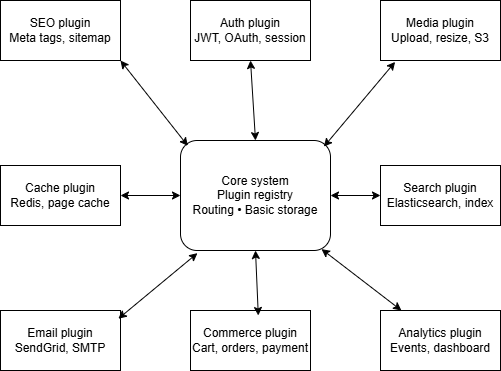

The diagram above was exported from draw.io. Its source (the exported page's mxGraphModel, read from the mxfile embedded in the PNG):
<mxGraphModel dx="1281" dy="596" grid="1" gridSize="10" guides="1" tooltips="1" connect="1" arrows="1" fold="1" page="1" pageScale="1" pageWidth="827" pageHeight="1169" math="0" shadow="0">
  <root>
    <mxCell id="0" />
    <mxCell id="1" parent="0" />
    <mxCell id="P0t3rURpMHBIznRIyv22-1" parent="1" style="rounded=0;whiteSpace=wrap;html=1;" value="SEO plugin&#10;Meta tags, sitemap" vertex="1">
      <mxGeometry height="60" width="120" x="110" y="70" as="geometry" />
    </mxCell>
    <mxCell id="P0t3rURpMHBIznRIyv22-3" parent="1" style="rounded=1;whiteSpace=wrap;html=1;" value="Core system&#10;Plugin registry&#10;Routing • Basic storage" vertex="1">
      <mxGeometry height="110" width="150" x="290" y="210" as="geometry" />
    </mxCell>
    <mxCell id="P0t3rURpMHBIznRIyv22-4" parent="1" style="rounded=0;whiteSpace=wrap;html=1;" value="Auth plugin&#10;JWT, OAuth, session" vertex="1">
      <mxGeometry height="60" width="120" x="300" y="70" as="geometry" />
    </mxCell>
    <mxCell id="P0t3rURpMHBIznRIyv22-6" parent="1" style="rounded=0;whiteSpace=wrap;html=1;" value="Media plugin&#10;Upload, resize, S3" vertex="1">
      <mxGeometry height="60" width="120" x="490" y="70" as="geometry" />
    </mxCell>
    <mxCell id="P0t3rURpMHBIznRIyv22-7" parent="1" style="rounded=0;whiteSpace=wrap;html=1;" value="Cache plugin&#10;Redis, page cache" vertex="1">
      <mxGeometry height="60" width="120" x="110" y="235" as="geometry" />
    </mxCell>
    <mxCell id="P0t3rURpMHBIznRIyv22-8" parent="1" style="rounded=0;whiteSpace=wrap;html=1;" value="Search plugin&#10;Elasticsearch, index" vertex="1">
      <mxGeometry height="60" width="120" x="490" y="235" as="geometry" />
    </mxCell>
    <mxCell id="P0t3rURpMHBIznRIyv22-9" parent="1" style="rounded=0;whiteSpace=wrap;html=1;" value="Email plugin&#10;SendGrid, SMTP" vertex="1">
      <mxGeometry height="60" width="120" x="110" y="380" as="geometry" />
    </mxCell>
    <mxCell id="P0t3rURpMHBIznRIyv22-10" parent="1" style="rounded=0;whiteSpace=wrap;html=1;" value="Commerce plugin&#10;Cart, orders, payment" vertex="1">
      <mxGeometry height="60" width="120" x="300" y="380" as="geometry" />
    </mxCell>
    <mxCell id="P0t3rURpMHBIznRIyv22-11" parent="1" style="rounded=0;whiteSpace=wrap;html=1;" value="Analytics plugin&#10;Events, dashboard" vertex="1">
      <mxGeometry height="60" width="120" x="490" y="380" as="geometry" />
    </mxCell>
    <mxCell id="P0t3rURpMHBIznRIyv22-12" edge="1" parent="1" source="P0t3rURpMHBIznRIyv22-1" style="endArrow=classic;startArrow=classic;html=1;rounded=0;exitX=1;exitY=1;exitDx=0;exitDy=0;entryX=0.049;entryY=0.049;entryDx=0;entryDy=0;entryPerimeter=0;" target="P0t3rURpMHBIznRIyv22-3" value="">
      <mxGeometry height="50" relative="1" width="50" as="geometry">
        <mxPoint x="390" y="340" as="sourcePoint" />
        <mxPoint x="290" y="210" as="targetPoint" />
      </mxGeometry>
    </mxCell>
    <mxCell id="P0t3rURpMHBIznRIyv22-13" edge="1" parent="1" source="P0t3rURpMHBIznRIyv22-4" style="endArrow=classic;startArrow=classic;html=1;rounded=0;exitX=0.5;exitY=1;exitDx=0;exitDy=0;entryX=0.5;entryY=0;entryDx=0;entryDy=0;" target="P0t3rURpMHBIznRIyv22-3" value="">
      <mxGeometry height="50" relative="1" width="50" as="geometry">
        <Array as="points" />
        <mxPoint x="290" y="170" as="sourcePoint" />
        <mxPoint x="357" y="255" as="targetPoint" />
      </mxGeometry>
    </mxCell>
    <mxCell id="P0t3rURpMHBIznRIyv22-14" edge="1" parent="1" source="P0t3rURpMHBIznRIyv22-6" style="endArrow=classic;startArrow=classic;html=1;rounded=0;exitX=0.122;exitY=1.023;exitDx=0;exitDy=0;entryX=0.956;entryY=0.056;entryDx=0;entryDy=0;exitPerimeter=0;entryPerimeter=0;" target="P0t3rURpMHBIznRIyv22-3" value="">
      <mxGeometry height="50" relative="1" width="50" as="geometry">
        <mxPoint x="500" y="170" as="sourcePoint" />
        <mxPoint x="567" y="255" as="targetPoint" />
      </mxGeometry>
    </mxCell>
    <mxCell id="P0t3rURpMHBIznRIyv22-15" edge="1" parent="1" source="P0t3rURpMHBIznRIyv22-3" style="endArrow=classic;startArrow=classic;html=1;rounded=0;exitX=1;exitY=0.5;exitDx=0;exitDy=0;entryX=0;entryY=0.5;entryDx=0;entryDy=0;" target="P0t3rURpMHBIznRIyv22-8" value="">
      <mxGeometry height="50" relative="1" width="50" as="geometry">
        <mxPoint x="470" y="210" as="sourcePoint" />
        <mxPoint x="537" y="295" as="targetPoint" />
      </mxGeometry>
    </mxCell>
    <mxCell id="P0t3rURpMHBIznRIyv22-16" edge="1" parent="1" source="P0t3rURpMHBIznRIyv22-7" style="endArrow=classic;startArrow=classic;html=1;rounded=0;exitX=1;exitY=0.5;exitDx=0;exitDy=0;entryX=0;entryY=0.5;entryDx=0;entryDy=0;" target="P0t3rURpMHBIznRIyv22-3" value="">
      <mxGeometry height="50" relative="1" width="50" as="geometry">
        <mxPoint x="470" y="320" as="sourcePoint" />
        <mxPoint x="537" y="405" as="targetPoint" />
      </mxGeometry>
    </mxCell>
    <mxCell id="P0t3rURpMHBIznRIyv22-17" edge="1" parent="1" source="P0t3rURpMHBIznRIyv22-9" style="endArrow=classic;startArrow=classic;html=1;rounded=0;exitX=0.982;exitY=0.137;exitDx=0;exitDy=0;entryX=0.113;entryY=1.024;entryDx=0;entryDy=0;entryPerimeter=0;exitPerimeter=0;" target="P0t3rURpMHBIznRIyv22-3" value="">
      <mxGeometry height="50" relative="1" width="50" as="geometry">
        <mxPoint x="260" y="350" as="sourcePoint" />
        <mxPoint x="327" y="435" as="targetPoint" />
      </mxGeometry>
    </mxCell>
    <mxCell id="P0t3rURpMHBIznRIyv22-18" edge="1" parent="1" source="P0t3rURpMHBIznRIyv22-3" style="endArrow=classic;startArrow=classic;html=1;rounded=0;exitX=0.5;exitY=1;exitDx=0;exitDy=0;entryX=0.565;entryY=0.083;entryDx=0;entryDy=0;entryPerimeter=0;" target="P0t3rURpMHBIznRIyv22-10" value="">
      <mxGeometry height="50" relative="1" width="50" as="geometry">
        <mxPoint x="370" y="350" as="sourcePoint" />
        <mxPoint x="437" y="435" as="targetPoint" />
      </mxGeometry>
    </mxCell>
    <mxCell id="P0t3rURpMHBIznRIyv22-19" edge="1" parent="1" source="P0t3rURpMHBIznRIyv22-3" style="endArrow=classic;startArrow=classic;html=1;rounded=0;exitX=0.94;exitY=0.987;exitDx=0;exitDy=0;exitPerimeter=0;" target="P0t3rURpMHBIznRIyv22-11" value="">
      <mxGeometry height="50" relative="1" width="50" as="geometry">
        <mxPoint x="460" y="360" as="sourcePoint" />
        <mxPoint x="527" y="445" as="targetPoint" />
      </mxGeometry>
    </mxCell>
  </root>
</mxGraphModel>